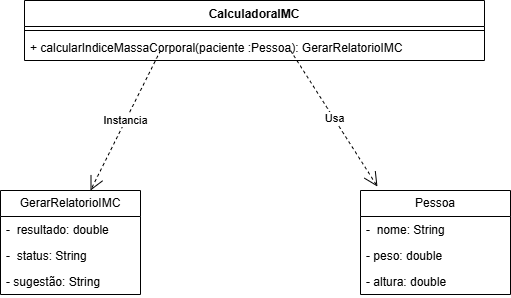

The diagram above was exported from draw.io. Its source (the exported page's mxGraphModel, read from the mxfile embedded in the PNG):
<mxGraphModel dx="2054" dy="841" grid="1" gridSize="10" guides="1" tooltips="1" connect="1" arrows="1" fold="1" page="1" pageScale="1" pageWidth="827" pageHeight="1169" math="0" shadow="0">
  <root>
    <mxCell id="0" />
    <mxCell id="1" parent="0" />
    <mxCell id="Nh_IDQHfsJeBPK7v03z8-14" parent="1" style="swimlane;fontStyle=0;childLayout=stackLayout;horizontal=1;startSize=26;fillColor=none;horizontalStack=0;resizeParent=1;resizeParentMax=0;resizeLast=0;collapsible=1;marginBottom=0;whiteSpace=wrap;html=1;" value="Pessoa" vertex="1">
      <mxGeometry height="104" width="150" x="520" y="280" as="geometry" />
    </mxCell>
    <mxCell id="Nh_IDQHfsJeBPK7v03z8-15" parent="Nh_IDQHfsJeBPK7v03z8-14" style="text;strokeColor=none;fillColor=none;align=left;verticalAlign=top;spacingLeft=4;spacingRight=4;overflow=hidden;rotatable=0;points=[[0,0.5],[1,0.5]];portConstraint=eastwest;whiteSpace=wrap;html=1;" value="-&amp;nbsp; nome: String" vertex="1">
      <mxGeometry height="26" width="150" y="26" as="geometry" />
    </mxCell>
    <mxCell id="Nh_IDQHfsJeBPK7v03z8-16" parent="Nh_IDQHfsJeBPK7v03z8-14" style="text;strokeColor=none;fillColor=none;align=left;verticalAlign=top;spacingLeft=4;spacingRight=4;overflow=hidden;rotatable=0;points=[[0,0.5],[1,0.5]];portConstraint=eastwest;whiteSpace=wrap;html=1;" value="- peso: double&amp;nbsp;" vertex="1">
      <mxGeometry height="26" width="150" y="52" as="geometry" />
    </mxCell>
    <mxCell id="Nh_IDQHfsJeBPK7v03z8-17" parent="Nh_IDQHfsJeBPK7v03z8-14" style="text;strokeColor=none;fillColor=none;align=left;verticalAlign=top;spacingLeft=4;spacingRight=4;overflow=hidden;rotatable=0;points=[[0,0.5],[1,0.5]];portConstraint=eastwest;whiteSpace=wrap;html=1;" value="- altura: double&amp;nbsp;" vertex="1">
      <mxGeometry height="26" width="150" y="78" as="geometry" />
    </mxCell>
    <mxCell id="Nh_IDQHfsJeBPK7v03z8-18" parent="1" style="swimlane;fontStyle=0;childLayout=stackLayout;horizontal=1;startSize=26;fillColor=none;horizontalStack=0;resizeParent=1;resizeParentMax=0;resizeLast=0;collapsible=1;marginBottom=0;whiteSpace=wrap;html=1;" value="GerarRelatorioIMC" vertex="1">
      <mxGeometry height="104" width="140" x="160" y="280" as="geometry" />
    </mxCell>
    <mxCell id="Nh_IDQHfsJeBPK7v03z8-20" parent="Nh_IDQHfsJeBPK7v03z8-18" style="text;strokeColor=none;fillColor=none;align=left;verticalAlign=top;spacingLeft=4;spacingRight=4;overflow=hidden;rotatable=0;points=[[0,0.5],[1,0.5]];portConstraint=eastwest;whiteSpace=wrap;html=1;" value="-&amp;nbsp; resultado: double" vertex="1">
      <mxGeometry height="26" width="140" y="26" as="geometry" />
    </mxCell>
    <mxCell id="Nh_IDQHfsJeBPK7v03z8-19" parent="Nh_IDQHfsJeBPK7v03z8-18" style="text;strokeColor=none;fillColor=none;align=left;verticalAlign=top;spacingLeft=4;spacingRight=4;overflow=hidden;rotatable=0;points=[[0,0.5],[1,0.5]];portConstraint=eastwest;whiteSpace=wrap;html=1;" value="-&amp;nbsp; status: String" vertex="1">
      <mxGeometry height="26" width="140" y="52" as="geometry" />
    </mxCell>
    <mxCell id="Nh_IDQHfsJeBPK7v03z8-21" parent="Nh_IDQHfsJeBPK7v03z8-18" style="text;strokeColor=none;fillColor=none;align=left;verticalAlign=top;spacingLeft=4;spacingRight=4;overflow=hidden;rotatable=0;points=[[0,0.5],[1,0.5]];portConstraint=eastwest;whiteSpace=wrap;html=1;" value="- sugestão: String" vertex="1">
      <mxGeometry height="26" width="140" y="78" as="geometry" />
    </mxCell>
    <mxCell id="Nh_IDQHfsJeBPK7v03z8-23" parent="1" style="swimlane;fontStyle=1;align=center;verticalAlign=top;childLayout=stackLayout;horizontal=1;startSize=26;horizontalStack=0;resizeParent=1;resizeParentMax=0;resizeLast=0;collapsible=1;marginBottom=0;whiteSpace=wrap;html=1;" value="CalculadoraIMC" vertex="1">
      <mxGeometry height="60" width="460" x="184" y="90" as="geometry" />
    </mxCell>
    <mxCell id="Nh_IDQHfsJeBPK7v03z8-25" parent="Nh_IDQHfsJeBPK7v03z8-23" style="line;strokeWidth=1;fillColor=none;align=left;verticalAlign=middle;spacingTop=-1;spacingLeft=3;spacingRight=3;rotatable=0;labelPosition=right;points=[];portConstraint=eastwest;strokeColor=inherit;" value="" vertex="1">
      <mxGeometry height="8" width="460" y="26" as="geometry" />
    </mxCell>
    <mxCell id="Nh_IDQHfsJeBPK7v03z8-26" parent="Nh_IDQHfsJeBPK7v03z8-23" style="text;strokeColor=none;fillColor=none;align=left;verticalAlign=top;spacingLeft=4;spacingRight=4;overflow=hidden;rotatable=0;points=[[0,0.5],[1,0.5]];portConstraint=eastwest;whiteSpace=wrap;html=1;" value="+ calcularIndiceMassaCorporal(paciente :Pessoa): GerarRelatorioIMC" vertex="1">
      <mxGeometry height="26" width="460" y="34" as="geometry" />
    </mxCell>
    <mxCell id="Nh_IDQHfsJeBPK7v03z8-31" edge="1" parent="Nh_IDQHfsJeBPK7v03z8-23" style="endArrow=open;endSize=12;dashed=1;html=1;rounded=0;" value="Instancia">
      <mxGeometry relative="1" width="160" as="geometry">
        <mxPoint x="136" y="50" as="sourcePoint" />
        <mxPoint x="66" y="190" as="targetPoint" />
      </mxGeometry>
    </mxCell>
    <mxCell id="Nh_IDQHfsJeBPK7v03z8-32" edge="1" parent="Nh_IDQHfsJeBPK7v03z8-23" style="endArrow=open;endSize=12;dashed=1;html=1;rounded=0;entryX=0.113;entryY=-0.038;entryDx=0;entryDy=0;entryPerimeter=0;" target="Nh_IDQHfsJeBPK7v03z8-14" value="Usa">
      <mxGeometry relative="1" width="160" as="geometry">
        <mxPoint x="266" y="50" as="sourcePoint" />
        <mxPoint x="426" y="50" as="targetPoint" />
      </mxGeometry>
    </mxCell>
  </root>
</mxGraphModel>